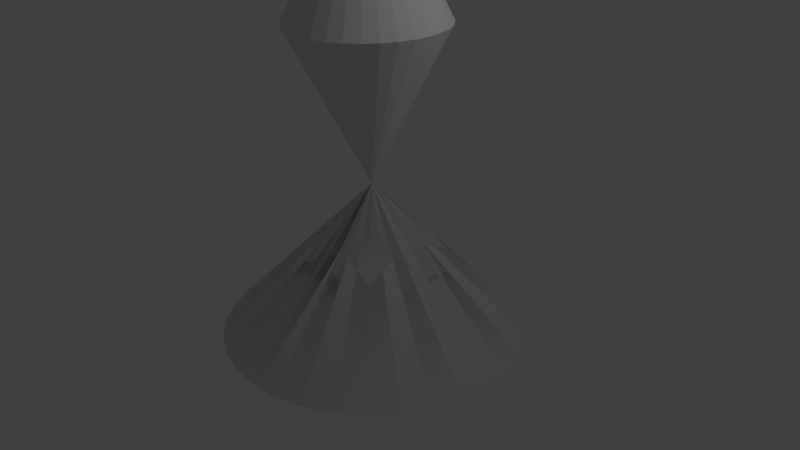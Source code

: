 # Source: doublecone.blend  (saved by Blender 2.77.0; exported with 4.5.12 LTS)
import bpy
from mathutils import Matrix  # noqa: F401  (used for matrix-valued properties, if any)

bpy.ops.wm.read_factory_settings(use_empty=True)
scene = bpy.context.scene
scene.name = 'Scene'

# ---- collections
col_collection_1 = bpy.data.collections.new('Collection 1'); scene.collection.children.link(col_collection_1)

# ---- world
world_world = bpy.data.worlds.new('World'); scene.world = world_world
world_world.color = (0.05088, 0.05088, 0.05088)
world_world.use_sun_shadow = False
world_world.sun_shadow_jitter_overblur = 0.0
world_world.cycles.sampling_method = 'MANUAL'

# ---- cameras
cam_camera = bpy.data.cameras.new('Camera')
cam_camera.clip_end = 100.0
cam_camera.lens = 35.0
cam_camera.sensor_width = 32.0
cam_camera.sensor_height = 18.0
cam_camera.ortho_scale = 7.314
cam_camera.dof.focus_distance = 0.0
cam_camera.dof.aperture_fstop = 128.0

# ---- lights
light_lamp = bpy.data.lights.new('Lamp', 'POINT')
light_lamp.transmission_factor = 0.0
light_lamp.cutoff_distance = 30.0
light_lamp.energy = 100.0
light_lamp.shadow_buffer_clip_start = 1.001
light_lamp.shadow_soft_size = 0.1
light_lamp.shadow_maximum_resolution = 0.006
light_lamp.use_absolute_resolution = True

# ---- meshes
me_cone_011 = bpy.data.meshes.new('Cone.011')
me_cone_011.from_pydata([(0.0, 2.0, -1.0), (0.3902, 1.962, -1.0), (0.7654, 1.848, -1.0), (1.111, 1.663, -1.0), (1.414, 1.414, -1.0), (1.663, 1.111, -1.0), (1.848, 0.7654, -1.0), (1.962, 0.3902, -1.0), (2.0, 1.51e-07, -1.0), (1.962, -0.3902, -1.0), (1.848, -0.7654, -1.0), (1.663, -1.111, -1.0), (1.414, -1.414, -1.0), (1.111, -1.663, -1.0), (0.7654, -1.848, -1.0), (0.3902, -1.962, -1.0), (-6.517e-07, -2.0, -1.0), (-0.3902, -1.962, -1.0), (-0.7654, -1.848, -1.0), (-1.111, -1.663, -1.0), (-1.414, -1.414, -1.0), (-1.663, -1.111, -1.0), (-1.848, -0.7654, -1.0), (0.0, 0.0, 1.0), (-1.962, -0.3902, -1.0), (-2.0, 1.931e-06, -1.0), (-1.962, 0.3902, -1.0), (-1.848, 0.7654, -1.0), (-1.663, 1.111, -1.0), (-1.414, 1.414, -1.0), (-1.111, 1.663, -1.0), (-0.7654, 1.848, -1.0), (-0.3902, 1.962, -1.0), (0.0, 2.0, -1.0), (0.3902, 1.962, -1.0), (0.7654, 1.848, -1.0), (1.111, 1.663, -1.0), (1.414, 1.414, -1.0), (1.663, 1.111, -1.0), (1.848, 0.7654, -1.0), (1.962, 0.3902, -1.0), (2.0, 1.51e-07, -1.0), (1.962, -0.3902, -1.0), (1.848, -0.7654, -1.0), (1.663, -1.111, -1.0), (1.414, -1.414, -1.0), (1.111, -1.663, -1.0), (0.7654, -1.848, -1.0), (0.3902, -1.962, -1.0), (-6.517e-07, -2.0, -1.0), (-0.3902, -1.962, -1.0), (-0.7654, -1.848, -1.0), (-1.111, -1.663, -1.0), (-1.414, -1.414, -1.0), (-1.663, -1.111, -1.0), (-1.848, -0.7654, -1.0), (-1.962, -0.3902, -1.0), (-2.0, 1.931e-06, -1.0), (-1.962, 0.3902, -1.0), (-1.848, 0.7654, -1.0), (-1.663, 1.111, -1.0), (-1.414, 1.414, -1.0), (-1.111, 1.663, -1.0), (-0.7654, 1.848, -1.0), (-0.3902, 1.962, -1.0)], [], [(0, 1, 23), (1, 2, 23), (2, 3, 23), (3, 4, 23), (4, 5, 23), (5, 6, 23), (6, 7, 23), (7, 8, 23), (8, 9, 23), (9, 10, 23), (10, 11, 23), (11, 12, 23), (12, 13, 23), (13, 14, 23), (14, 15, 23), (15, 16, 23), (16, 17, 23), (17, 18, 23), (18, 19, 23), (19, 20, 23), (20, 21, 23), (21, 22, 23), (22, 24, 23), (24, 25, 23), (25, 26, 23), (26, 27, 23), (27, 28, 23), (28, 29, 23), (29, 30, 23), (30, 31, 23), (31, 32, 23), (32, 0, 23), (1, 34, 35, 2), (8, 41, 42, 9), (15, 48, 49, 16), (29, 61, 62, 30), (2, 35, 36, 3), (9, 42, 43, 10), (22, 55, 56, 24), (16, 49, 50, 17), (30, 62, 63, 31), (3, 36, 37, 4), (10, 43, 44, 11), (24, 56, 57, 25), (17, 50, 51, 18), (31, 63, 64, 32), (4, 37, 38, 5), (32, 64, 33, 0), (11, 44, 45, 12), (25, 57, 58, 26), (18, 51, 52, 19), (5, 38, 39, 6), (12, 45, 46, 13), (26, 58, 59, 27), (19, 52, 53, 20), (6, 39, 40, 7), (0, 33, 34, 1), (13, 46, 47, 14), (27, 59, 60, 28), (20, 53, 54, 21), (7, 40, 41, 8), (14, 47, 48, 15), (28, 60, 61, 29), (21, 54, 55, 22)])
me_cone_011.use_remesh_preserve_volume = False
me_cone_011.use_remesh_preserve_attributes = False
me_cone_011.use_mirror_vertex_groups = False
me_cone_011.update()
me_cone_008 = bpy.data.meshes.new('Cone.008')
me_cone_008.from_pydata([(0.0, 2.0, -1.0), (0.3902, 1.962, -1.0), (0.7654, 1.848, -1.0), (1.111, 1.663, -1.0), (1.414, 1.414, -1.0), (1.663, 1.111, -1.0), (1.848, 0.7654, -1.0), (1.962, 0.3902, -1.0), (2.0, 1.51e-07, -1.0), (1.962, -0.3902, -1.0), (1.848, -0.7654, -1.0), (1.663, -1.111, -1.0), (1.414, -1.414, -1.0), (1.111, -1.663, -1.0), (0.7654, -1.848, -1.0), (0.3902, -1.962, -1.0), (-6.517e-07, -2.0, -1.0), (-0.3902, -1.962, -1.0), (-0.7654, -1.848, -1.0), (-1.111, -1.663, -1.0), (-1.414, -1.414, -1.0), (-1.663, -1.111, -1.0), (-1.848, -0.7654, -1.0), (0.0, 0.0, 1.0), (-1.962, -0.3902, -1.0), (-2.0, 1.931e-06, -1.0), (-1.962, 0.3902, -1.0), (-1.848, 0.7654, -1.0), (-1.663, 1.111, -1.0), (-1.414, 1.414, -1.0), (-1.111, 1.663, -1.0), (-0.7654, 1.848, -1.0), (-0.3902, 1.962, -1.0), (0.0, 2.0, -1.0), (0.3902, 1.962, -1.0), (0.7654, 1.848, -1.0), (1.111, 1.663, -1.0), (1.414, 1.414, -1.0), (1.663, 1.111, -1.0), (1.848, 0.7654, -1.0), (1.962, 0.3902, -1.0), (2.0, 1.51e-07, -1.0), (1.962, -0.3902, -1.0), (1.848, -0.7654, -1.0), (1.663, -1.111, -1.0), (1.414, -1.414, -1.0), (1.111, -1.663, -1.0), (0.7654, -1.848, -1.0), (0.3902, -1.962, -1.0), (-6.517e-07, -2.0, -1.0), (-0.3902, -1.962, -1.0), (-0.7654, -1.848, -1.0), (-1.111, -1.663, -1.0), (-1.414, -1.414, -1.0), (-1.663, -1.111, -1.0), (-1.848, -0.7654, -1.0), (-1.962, -0.3902, -1.0), (-2.0, 1.931e-06, -1.0), (-1.962, 0.3902, -1.0), (-1.848, 0.7654, -1.0), (-1.663, 1.111, -1.0), (-1.414, 1.414, -1.0), (-1.111, 1.663, -1.0), (-0.7654, 1.848, -1.0), (-0.3902, 1.962, -1.0), (0.0, 2.0, -1.0), (0.3902, 1.962, -1.0), (0.7654, 1.848, -1.0), (1.111, 1.663, -1.0), (1.414, 1.414, -1.0), (1.663, 1.111, -1.0), (1.848, 0.7654, -1.0), (1.962, 0.3902, -1.0), (2.0, 1.51e-07, -1.0), (1.962, -0.3902, -1.0), (1.848, -0.7654, -1.0), (1.663, -1.111, -1.0), (1.414, -1.414, -1.0), (1.111, -1.663, -1.0), (0.7654, -1.848, -1.0), (0.3902, -1.962, -1.0), (-6.517e-07, -2.0, -1.0), (-0.3902, -1.962, -1.0), (-0.7654, -1.848, -1.0), (-1.111, -1.663, -1.0), (-1.414, -1.414, -1.0), (-1.663, -1.111, -1.0), (-1.848, -0.7654, -1.0), (0.0, 0.0, 1.0), (-1.962, -0.3902, -1.0), (-2.0, 1.931e-06, -1.0), (-1.962, 0.3902, -1.0), (-1.848, 0.7654, -1.0), (-1.663, 1.111, -1.0), (-1.414, 1.414, -1.0), (-1.111, 1.663, -1.0), (-0.7654, 1.848, -1.0), (-0.3902, 1.962, -1.0), (0.0, 2.0, -1.0), (0.3902, 1.962, -1.0), (0.7654, 1.848, -1.0), (1.111, 1.663, -1.0), (1.414, 1.414, -1.0), (1.663, 1.111, -1.0), (1.848, 0.7654, -1.0), (1.962, 0.3902, -1.0), (2.0, 1.51e-07, -1.0), (1.962, -0.3902, -1.0), (1.848, -0.7654, -1.0), (1.663, -1.111, -1.0), (1.414, -1.414, -1.0), (1.111, -1.663, -1.0), (0.7654, -1.848, -1.0), (0.3902, -1.962, -1.0), (-6.517e-07, -2.0, -1.0), (-0.3902, -1.962, -1.0), (-0.7654, -1.848, -1.0), (-1.111, -1.663, -1.0), (-1.414, -1.414, -1.0), (-1.663, -1.111, -1.0), (-1.848, -0.7654, -1.0), (-1.962, -0.3902, -1.0), (-2.0, 1.931e-06, -1.0), (-1.962, 0.3902, -1.0), (-1.848, 0.7654, -1.0), (-1.663, 1.111, -1.0), (-1.414, 1.414, -1.0), (-1.111, 1.663, -1.0), (-0.7654, 1.848, -1.0), (-0.3902, 1.962, -1.0)], [], [(0, 23, 1), (1, 23, 2), (2, 23, 3), (3, 23, 4), (4, 23, 5), (5, 23, 6), (6, 23, 7), (7, 23, 8), (8, 23, 9), (9, 23, 10), (10, 23, 11), (11, 23, 12), (12, 23, 13), (13, 23, 14), (14, 23, 15), (15, 23, 16), (16, 23, 17), (17, 23, 18), (18, 23, 19), (19, 23, 20), (20, 23, 21), (21, 23, 22), (22, 23, 24), (24, 23, 25), (25, 23, 26), (26, 23, 27), (27, 23, 28), (28, 23, 29), (29, 23, 30), (30, 23, 31), (31, 23, 32), (32, 23, 0), (1, 2, 35, 34), (8, 9, 42, 41), (15, 16, 49, 48), (29, 30, 62, 61), (2, 3, 36, 35), (9, 10, 43, 42), (22, 24, 56, 55), (16, 17, 50, 49), (30, 31, 63, 62), (3, 4, 37, 36), (10, 11, 44, 43), (24, 25, 57, 56), (17, 18, 51, 50), (31, 32, 64, 63), (4, 5, 38, 37), (32, 0, 33, 64), (11, 12, 45, 44), (25, 26, 58, 57), (18, 19, 52, 51), (5, 6, 39, 38), (12, 13, 46, 45), (26, 27, 59, 58), (19, 20, 53, 52), (6, 7, 40, 39), (0, 1, 34, 33), (13, 14, 47, 46), (27, 28, 60, 59), (20, 21, 54, 53), (7, 8, 41, 40), (14, 15, 48, 47), (28, 29, 61, 60), (21, 22, 55, 54), (65, 66, 88), (66, 67, 88), (67, 68, 88), (68, 69, 88), (69, 70, 88), (70, 71, 88), (71, 72, 88), (72, 73, 88), (73, 74, 88), (74, 75, 88), (75, 76, 88), (76, 77, 88), (77, 78, 88), (78, 79, 88), (79, 80, 88), (80, 81, 88), (81, 82, 88), (82, 83, 88), (83, 84, 88), (84, 85, 88), (85, 86, 88), (86, 87, 88), (87, 89, 88), (89, 90, 88), (90, 91, 88), (91, 92, 88), (92, 93, 88), (93, 94, 88), (94, 95, 88), (95, 96, 88), (96, 97, 88), (97, 65, 88), (66, 99, 100, 67), (73, 106, 107, 74), (80, 113, 114, 81), (94, 126, 127, 95), (67, 100, 101, 68), (74, 107, 108, 75), (87, 120, 121, 89), (81, 114, 115, 82), (95, 127, 128, 96), (68, 101, 102, 69), (75, 108, 109, 76), (89, 121, 122, 90), (82, 115, 116, 83), (96, 128, 129, 97), (69, 102, 103, 70), (97, 129, 98, 65), (76, 109, 110, 77), (90, 122, 123, 91), (83, 116, 117, 84), (70, 103, 104, 71), (77, 110, 111, 78), (91, 123, 124, 92), (84, 117, 118, 85), (71, 104, 105, 72), (65, 98, 99, 66), (78, 111, 112, 79), (92, 124, 125, 93), (85, 118, 119, 86), (72, 105, 106, 73), (79, 112, 113, 80), (93, 125, 126, 94), (86, 119, 120, 87)])
me_cone_008.use_remesh_preserve_volume = False
me_cone_008.use_remesh_preserve_attributes = False
me_cone_008.use_mirror_vertex_groups = False
me_cone_008.update()
me_cone_005 = bpy.data.meshes.new('Cone.005')
me_cone_005.from_pydata([(0.0, 2.0, -1.0), (0.3902, 1.962, -1.0), (0.7654, 1.848, -1.0), (1.111, 1.663, -1.0), (1.414, 1.414, -1.0), (1.663, 1.111, -1.0), (1.848, 0.7654, -1.0), (1.962, 0.3902, -1.0), (2.0, 1.51e-07, -1.0), (1.962, -0.3902, -1.0), (1.848, -0.7654, -1.0), (1.663, -1.111, -1.0), (1.414, -1.414, -1.0), (1.111, -1.663, -1.0), (0.7654, -1.848, -1.0), (0.3902, -1.962, -1.0), (-6.517e-07, -2.0, -1.0), (-0.3902, -1.962, -1.0), (-0.7654, -1.848, -1.0), (-1.111, -1.663, -1.0), (-1.414, -1.414, -1.0), (-1.663, -1.111, -1.0), (-1.848, -0.7654, -1.0), (0.0, 0.0, 1.0), (-1.962, -0.3902, -1.0), (-2.0, 1.931e-06, -1.0), (-1.962, 0.3902, -1.0), (-1.848, 0.7654, -1.0), (-1.663, 1.111, -1.0), (-1.414, 1.414, -1.0), (-1.111, 1.663, -1.0), (-0.7654, 1.848, -1.0), (-0.3902, 1.962, -1.0), (0.0, 2.0, -1.0), (0.3902, 1.962, -1.0), (0.7654, 1.848, -1.0), (1.111, 1.663, -1.0), (1.414, 1.414, -1.0), (1.663, 1.111, -1.0), (1.848, 0.7654, -1.0), (1.962, 0.3902, -1.0), (2.0, 1.51e-07, -1.0), (1.962, -0.3902, -1.0), (1.848, -0.7654, -1.0), (1.663, -1.111, -1.0), (1.414, -1.414, -1.0), (1.111, -1.663, -1.0), (0.7654, -1.848, -1.0), (0.3902, -1.962, -1.0), (-6.517e-07, -2.0, -1.0), (-0.3902, -1.962, -1.0), (-0.7654, -1.848, -1.0), (-1.111, -1.663, -1.0), (-1.414, -1.414, -1.0), (-1.663, -1.111, -1.0), (-1.848, -0.7654, -1.0), (-1.962, -0.3902, -1.0), (-2.0, 1.931e-06, -1.0), (-1.962, 0.3902, -1.0), (-1.848, 0.7654, -1.0), (-1.663, 1.111, -1.0), (-1.414, 1.414, -1.0), (-1.111, 1.663, -1.0), (-0.7654, 1.848, -1.0), (-0.3902, 1.962, -1.0)], [], [(0, 23, 1), (1, 23, 2), (2, 23, 3), (3, 23, 4), (4, 23, 5), (5, 23, 6), (6, 23, 7), (7, 23, 8), (8, 23, 9), (9, 23, 10), (10, 23, 11), (11, 23, 12), (12, 23, 13), (13, 23, 14), (14, 23, 15), (15, 23, 16), (16, 23, 17), (17, 23, 18), (18, 23, 19), (19, 23, 20), (20, 23, 21), (21, 23, 22), (22, 23, 24), (24, 23, 25), (25, 23, 26), (26, 23, 27), (27, 23, 28), (28, 23, 29), (29, 23, 30), (30, 23, 31), (31, 23, 32), (32, 23, 0), (1, 2, 35, 34), (8, 9, 42, 41), (15, 16, 49, 48), (29, 30, 62, 61), (2, 3, 36, 35), (9, 10, 43, 42), (22, 24, 56, 55), (16, 17, 50, 49), (30, 31, 63, 62), (3, 4, 37, 36), (10, 11, 44, 43), (24, 25, 57, 56), (17, 18, 51, 50), (31, 32, 64, 63), (4, 5, 38, 37), (32, 0, 33, 64), (11, 12, 45, 44), (25, 26, 58, 57), (18, 19, 52, 51), (5, 6, 39, 38), (12, 13, 46, 45), (26, 27, 59, 58), (19, 20, 53, 52), (6, 7, 40, 39), (0, 1, 34, 33), (13, 14, 47, 46), (27, 28, 60, 59), (20, 21, 54, 53), (7, 8, 41, 40), (14, 15, 48, 47), (28, 29, 61, 60), (21, 22, 55, 54)])
me_cone_005.use_remesh_preserve_volume = False
me_cone_005.use_remesh_preserve_attributes = False
me_cone_005.use_mirror_vertex_groups = False
me_cone_005.update()
me_cone_004 = bpy.data.meshes.new('Cone.004')
me_cone_004.from_pydata([(0.0, 1.0, -1.0), (0.1951, 0.9808, -1.0), (0.3827, 0.9239, -1.0), (0.5556, 0.8315, -1.0), (0.7071, 0.7071, -1.0), (0.8315, 0.5556, -1.0), (0.9239, 0.3827, -1.0), (0.9808, 0.1951, -1.0), (1.0, 7.55e-08, -1.0), (0.0, 0.0, 1.0), (0.9808, -0.1951, -1.0), (0.9239, -0.3827, -1.0), (0.8315, -0.5556, -1.0), (0.7071, -0.7071, -1.0), (0.5556, -0.8315, -1.0), (0.3827, -0.9239, -1.0), (0.1951, -0.9808, -1.0), (-3.258e-07, -1.0, -1.0), (-0.1951, -0.9808, -1.0), (-0.3827, -0.9239, -1.0), (-0.5556, -0.8315, -1.0), (-0.7071, -0.7071, -1.0), (-0.8315, -0.5556, -1.0), (-0.9239, -0.3827, -1.0), (-0.9808, -0.1951, -1.0), (-1.0, 9.656e-07, -1.0), (-0.9808, 0.1951, -1.0), (-0.9239, 0.3827, -1.0), (-0.8315, 0.5556, -1.0), (-0.7071, 0.7071, -1.0), (-0.5556, 0.8315, -1.0), (-0.3827, 0.9239, -1.0), (-0.1951, 0.9808, -1.0)], [], [(0, 9, 1), (1, 9, 2), (2, 9, 3), (3, 9, 4), (4, 9, 5), (5, 9, 6), (6, 9, 7), (7, 9, 8), (8, 9, 10), (10, 9, 11), (11, 9, 12), (12, 9, 13), (13, 9, 14), (14, 9, 15), (15, 9, 16), (16, 9, 17), (17, 9, 18), (18, 9, 19), (19, 9, 20), (20, 9, 21), (21, 9, 22), (22, 9, 23), (23, 9, 24), (24, 9, 25), (25, 9, 26), (26, 9, 27), (27, 9, 28), (28, 9, 29), (29, 9, 30), (30, 9, 31), (31, 9, 32), (32, 9, 0), (0, 32, 31, 30, 29, 28, 27, 26, 25, 24, 23, 22, 21, 20, 19, 18, 17, 16, 15, 14, 13, 12, 11, 10, 8, 7, 6, 5, 4, 3, 2, 1)])
me_cone_004.use_remesh_preserve_volume = False
me_cone_004.use_remesh_preserve_attributes = False
me_cone_004.use_mirror_vertex_groups = False
me_cone_004.update()
me_cone_003 = bpy.data.meshes.new('Cone.003')
me_cone_003.from_pydata([(0.0, 1.0, -1.0), (0.1951, 0.9808, -1.0), (0.3827, 0.9239, -1.0), (0.5556, 0.8315, -1.0), (0.7071, 0.7071, -1.0), (0.8315, 0.5556, -1.0), (0.9239, 0.3827, -1.0), (0.9808, 0.1951, -1.0), (1.0, 7.55e-08, -1.0), (0.0, 0.0, 1.0), (0.9808, -0.1951, -1.0), (0.9239, -0.3827, -1.0), (0.8315, -0.5556, -1.0), (0.7071, -0.7071, -1.0), (0.5556, -0.8315, -1.0), (0.3827, -0.9239, -1.0), (0.1951, -0.9808, -1.0), (-3.258e-07, -1.0, -1.0), (-0.1951, -0.9808, -1.0), (-0.3827, -0.9239, -1.0), (-0.5556, -0.8315, -1.0), (-0.7071, -0.7071, -1.0), (-0.8315, -0.5556, -1.0), (-0.9239, -0.3827, -1.0), (-0.9808, -0.1951, -1.0), (-1.0, 9.656e-07, -1.0), (-0.9808, 0.1951, -1.0), (-0.9239, 0.3827, -1.0), (-0.8315, 0.5556, -1.0), (-0.7071, 0.7071, -1.0), (-0.5556, 0.8315, -1.0), (-0.3827, 0.9239, -1.0), (-0.1951, 0.9808, -1.0)], [], [(0, 9, 1), (1, 9, 2), (2, 9, 3), (3, 9, 4), (4, 9, 5), (5, 9, 6), (6, 9, 7), (7, 9, 8), (8, 9, 10), (10, 9, 11), (11, 9, 12), (12, 9, 13), (13, 9, 14), (14, 9, 15), (15, 9, 16), (16, 9, 17), (17, 9, 18), (18, 9, 19), (19, 9, 20), (20, 9, 21), (21, 9, 22), (22, 9, 23), (23, 9, 24), (24, 9, 25), (25, 9, 26), (26, 9, 27), (27, 9, 28), (28, 9, 29), (29, 9, 30), (30, 9, 31), (31, 9, 32), (32, 9, 0), (0, 32, 31, 30, 29, 28, 27, 26, 25, 24, 23, 22, 21, 20, 19, 18, 17, 16, 15, 14, 13, 12, 11, 10, 8, 7, 6, 5, 4, 3, 2, 1)])
me_cone_003.use_remesh_preserve_volume = False
me_cone_003.use_remesh_preserve_attributes = False
me_cone_003.use_mirror_vertex_groups = False
me_cone_003.update()
me_cone_002 = bpy.data.meshes.new('Cone.002')
me_cone_002.from_pydata([(0.0, 2.0, -1.0), (0.3902, 1.962, -1.0), (0.7654, 1.848, -1.0), (1.111, 1.663, -1.0), (1.414, 1.414, -1.0), (1.663, 1.111, -1.0), (1.848, 0.7654, -1.0), (1.962, 0.3902, -1.0), (2.0, 1.51e-07, -1.0), (1.962, -0.3902, -1.0), (1.848, -0.7654, -1.0), (1.663, -1.111, -1.0), (1.414, -1.414, -1.0), (1.111, -1.663, -1.0), (0.7654, -1.848, -1.0), (0.3902, -1.962, -1.0), (-6.517e-07, -2.0, -1.0), (-0.3902, -1.962, -1.0), (-0.7654, -1.848, -1.0), (-1.111, -1.663, -1.0), (-1.414, -1.414, -1.0), (-1.663, -1.111, -1.0), (-1.848, -0.7654, -1.0), (0.0, 0.0, 1.0), (-1.962, -0.3902, -1.0), (-2.0, 1.931e-06, -1.0), (-1.962, 0.3902, -1.0), (-1.848, 0.7654, -1.0), (-1.663, 1.111, -1.0), (-1.414, 1.414, -1.0), (-1.111, 1.663, -1.0), (-0.7654, 1.848, -1.0), (-0.3902, 1.962, -1.0), (0.0, 2.0, -1.0), (0.3902, 1.962, -1.0), (0.7654, 1.848, -1.0), (1.111, 1.663, -1.0), (1.414, 1.414, -1.0), (1.663, 1.111, -1.0), (1.848, 0.7654, -1.0), (1.962, 0.3902, -1.0), (2.0, 1.51e-07, -1.0), (1.962, -0.3902, -1.0), (1.848, -0.7654, -1.0), (1.663, -1.111, -1.0), (1.414, -1.414, -1.0), (1.111, -1.663, -1.0), (0.7654, -1.848, -1.0), (0.3902, -1.962, -1.0), (-6.517e-07, -2.0, -1.0), (-0.3902, -1.962, -1.0), (-0.7654, -1.848, -1.0), (-1.111, -1.663, -1.0), (-1.414, -1.414, -1.0), (-1.663, -1.111, -1.0), (-1.848, -0.7654, -1.0), (-1.962, -0.3902, -1.0), (-2.0, 1.931e-06, -1.0), (-1.962, 0.3902, -1.0), (-1.848, 0.7654, -1.0), (-1.663, 1.111, -1.0), (-1.414, 1.414, -1.0), (-1.111, 1.663, -1.0), (-0.7654, 1.848, -1.0), (-0.3902, 1.962, -1.0), (0.0, 2.0, -1.0), (0.3902, 1.962, -1.0), (0.7654, 1.848, -1.0), (1.111, 1.663, -1.0), (1.414, 1.414, -1.0), (1.663, 1.111, -1.0), (1.848, 0.7654, -1.0), (1.962, 0.3902, -1.0), (2.0, 1.51e-07, -1.0), (1.962, -0.3902, -1.0), (1.848, -0.7654, -1.0), (1.663, -1.111, -1.0), (1.414, -1.414, -1.0), (1.111, -1.663, -1.0), (0.7654, -1.848, -1.0), (0.3902, -1.962, -1.0), (-6.517e-07, -2.0, -1.0), (-0.3902, -1.962, -1.0), (-0.7654, -1.848, -1.0), (-1.111, -1.663, -1.0), (-1.414, -1.414, -1.0), (-1.663, -1.111, -1.0), (-1.848, -0.7654, -1.0), (0.0, 0.0, 1.0), (-1.962, -0.3902, -1.0), (-2.0, 1.931e-06, -1.0), (-1.962, 0.3902, -1.0), (-1.848, 0.7654, -1.0), (-1.663, 1.111, -1.0), (-1.414, 1.414, -1.0), (-1.111, 1.663, -1.0), (-0.7654, 1.848, -1.0), (-0.3902, 1.962, -1.0), (0.0, 2.0, -1.0), (0.3902, 1.962, -1.0), (0.7654, 1.848, -1.0), (1.111, 1.663, -1.0), (1.414, 1.414, -1.0), (1.663, 1.111, -1.0), (1.848, 0.7654, -1.0), (1.962, 0.3902, -1.0), (2.0, 1.51e-07, -1.0), (1.962, -0.3902, -1.0), (1.848, -0.7654, -1.0), (1.663, -1.111, -1.0), (1.414, -1.414, -1.0), (1.111, -1.663, -1.0), (0.7654, -1.848, -1.0), (0.3902, -1.962, -1.0), (-6.517e-07, -2.0, -1.0), (-0.3902, -1.962, -1.0), (-0.7654, -1.848, -1.0), (-1.111, -1.663, -1.0), (-1.414, -1.414, -1.0), (-1.663, -1.111, -1.0), (-1.848, -0.7654, -1.0), (-1.962, -0.3902, -1.0), (-2.0, 1.931e-06, -1.0), (-1.962, 0.3902, -1.0), (-1.848, 0.7654, -1.0), (-1.663, 1.111, -1.0), (-1.414, 1.414, -1.0), (-1.111, 1.663, -1.0), (-0.7654, 1.848, -1.0), (-0.3902, 1.962, -1.0)], [], [(0, 23, 1), (1, 23, 2), (2, 23, 3), (3, 23, 4), (4, 23, 5), (5, 23, 6), (6, 23, 7), (7, 23, 8), (8, 23, 9), (9, 23, 10), (10, 23, 11), (11, 23, 12), (12, 23, 13), (13, 23, 14), (14, 23, 15), (15, 23, 16), (16, 23, 17), (17, 23, 18), (18, 23, 19), (19, 23, 20), (20, 23, 21), (21, 23, 22), (22, 23, 24), (24, 23, 25), (25, 23, 26), (26, 23, 27), (27, 23, 28), (28, 23, 29), (29, 23, 30), (30, 23, 31), (31, 23, 32), (32, 23, 0), (1, 2, 35, 34), (8, 9, 42, 41), (15, 16, 49, 48), (29, 30, 62, 61), (2, 3, 36, 35), (9, 10, 43, 42), (22, 24, 56, 55), (16, 17, 50, 49), (30, 31, 63, 62), (3, 4, 37, 36), (10, 11, 44, 43), (24, 25, 57, 56), (17, 18, 51, 50), (31, 32, 64, 63), (4, 5, 38, 37), (32, 0, 33, 64), (11, 12, 45, 44), (25, 26, 58, 57), (18, 19, 52, 51), (5, 6, 39, 38), (12, 13, 46, 45), (26, 27, 59, 58), (19, 20, 53, 52), (6, 7, 40, 39), (0, 1, 34, 33), (13, 14, 47, 46), (27, 28, 60, 59), (20, 21, 54, 53), (7, 8, 41, 40), (14, 15, 48, 47), (28, 29, 61, 60), (21, 22, 55, 54), (65, 88, 66), (66, 88, 67), (67, 88, 68), (68, 88, 69), (69, 88, 70), (70, 88, 71), (71, 88, 72), (72, 88, 73), (73, 88, 74), (74, 88, 75), (75, 88, 76), (76, 88, 77), (77, 88, 78), (78, 88, 79), (79, 88, 80), (80, 88, 81), (81, 88, 82), (82, 88, 83), (83, 88, 84), (84, 88, 85), (85, 88, 86), (86, 88, 87), (87, 88, 89), (89, 88, 90), (90, 88, 91), (91, 88, 92), (92, 88, 93), (93, 88, 94), (94, 88, 95), (95, 88, 96), (96, 88, 97), (97, 88, 65), (66, 67, 100, 99), (73, 74, 107, 106), (80, 81, 114, 113), (94, 95, 127, 126), (67, 68, 101, 100), (74, 75, 108, 107), (87, 89, 121, 120), (81, 82, 115, 114), (95, 96, 128, 127), (68, 69, 102, 101), (75, 76, 109, 108), (89, 90, 122, 121), (82, 83, 116, 115), (96, 97, 129, 128), (69, 70, 103, 102), (97, 65, 98, 129), (76, 77, 110, 109), (90, 91, 123, 122), (83, 84, 117, 116), (70, 71, 104, 103), (77, 78, 111, 110), (91, 92, 124, 123), (84, 85, 118, 117), (71, 72, 105, 104), (65, 66, 99, 98), (78, 79, 112, 111), (92, 93, 125, 124), (85, 86, 119, 118), (72, 73, 106, 105), (79, 80, 113, 112), (93, 94, 126, 125), (86, 87, 120, 119)])
me_cone_002.use_remesh_preserve_volume = False
me_cone_002.use_remesh_preserve_attributes = False
me_cone_002.use_mirror_vertex_groups = False
me_cone_002.update()

# ---- objects
ob_cone_005 = bpy.data.objects.new('Cone.005', me_cone_011)
ob_cone_004 = bpy.data.objects.new('Cone.004', me_cone_008)
ob_cone_003 = bpy.data.objects.new('Cone.003', me_cone_005)
ob_cone_002 = bpy.data.objects.new('Cone.002', me_cone_004)
ob_cone_001 = bpy.data.objects.new('Cone.001', me_cone_003)
ob_cone = bpy.data.objects.new('Cone', me_cone_002)
ob_lamp = bpy.data.objects.new('Lamp', light_lamp)
ob_camera = bpy.data.objects.new('Camera', cam_camera)

# ---- transforms, parenting, visibility, modifiers, constraints
ob_cone_005.location = (0.0, 0.0, 6.0)
ob_cone_005.rotation_euler = (3.142, 0.0, 0.0)
ob_cone_005.lineart.crease_threshold = 0.0
ob_cone_004.location = (0.0, 0.0, 0.0)
ob_cone_004.lineart.crease_threshold = 0.0
ob_cone_003.location = (0.0, 0.0, 6.0)
ob_cone_003.rotation_euler = (3.142, 0.0, 0.0)
ob_cone_003.lineart.crease_threshold = 0.0
ob_cone_002.location = (0.0, 0.0, 2.0)
ob_cone_002.rotation_euler = (3.142, 0.0, 0.0)
ob_cone_002.lineart.crease_threshold = 0.0
ob_cone_001.location = (0.0, 0.0, 4.0)
ob_cone_001.lineart.crease_threshold = 0.0
ob_cone.location = (0.0, 0.0, 0.0)
ob_cone.lineart.crease_threshold = 0.0
ob_lamp.location = (4.076, 1.005, 5.904)
ob_lamp.rotation_euler = (0.6503, 0.05522, 1.866)
ob_lamp.lock_rotations_4d = False
ob_lamp.empty_display_type = 'ARROWS'
ob_lamp.color = (0.0, 0.0, 0.0, 0.0)
ob_lamp.lineart.crease_threshold = 0.0
ob_camera.location = (7.481, -6.508, 5.344)
ob_camera.rotation_euler = (1.109, 0.01082, 0.8149)
ob_camera.lock_rotations_4d = False
ob_camera.empty_display_type = 'ARROWS'
ob_camera.color = (0.0, 0.0, 0.0, 0.0)
ob_camera.display_type = 'WIRE'
ob_camera.lineart.crease_threshold = 0.0

# ---- collection membership
col_collection_1.objects.link(ob_cone_005)
col_collection_1.objects.link(ob_cone_004)
col_collection_1.objects.link(ob_cone_003)
col_collection_1.objects.link(ob_cone_002)
col_collection_1.objects.link(ob_cone_001)
col_collection_1.objects.link(ob_cone)
col_collection_1.objects.link(ob_lamp)
col_collection_1.objects.link(ob_camera)

# ---- scene / render settings (as saved in the file)
scene.camera = ob_camera
scene.frame_start = 1; scene.frame_end = 250; scene.frame_set(1)
scene.render.engine = 'BLENDER_EEVEE_NEXT'
scene.render.resolution_percentage = 50
scene.render.dither_intensity = 0.0
scene.cycles.use_denoising = False
scene.cycles.samples = 128
scene.cycles.sampling_pattern = 'TABULATED_SOBOL'
scene.cycles.light_sampling_threshold = 0.0
scene.cycles.use_adaptive_sampling = False
scene.cycles.use_light_tree = False
scene.cycles.blur_glossy = 0.0
scene.cycles.sample_clamp_indirect = 0.0
scene.view_settings.view_transform = 'Standard'
bpy.context.view_layer.update()
